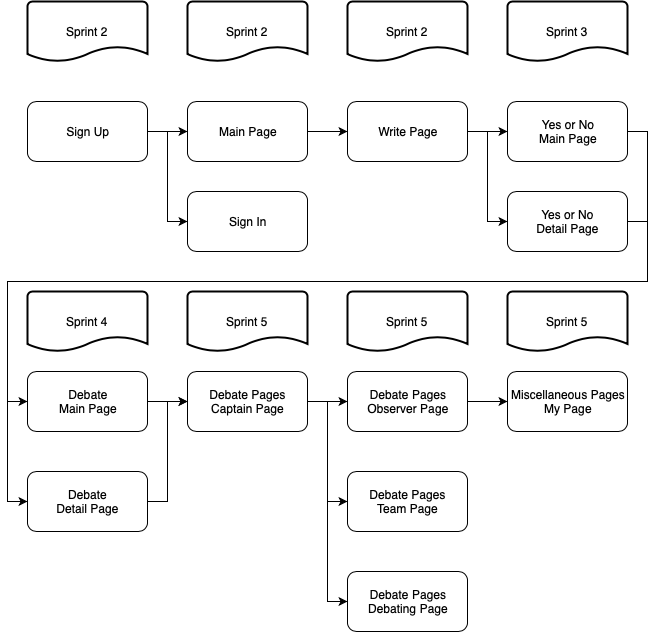

The diagram above was exported from draw.io. Its source (the exported page's mxGraphModel, read from the mxfile embedded in the PNG):
<mxGraphModel dx="437" dy="814" grid="1" gridSize="10" guides="1" tooltips="1" connect="1" arrows="1" fold="1" page="1" pageScale="1" pageWidth="1654" pageHeight="1169" math="0" shadow="0">
  <root>
    <mxCell id="0" />
    <mxCell id="1" parent="0" />
    <mxCell id="4Q90sDlE2R8S-KbK4JPD-7" style="edgeStyle=orthogonalEdgeStyle;rounded=0;orthogonalLoop=1;jettySize=auto;html=1;exitX=1;exitY=0.5;exitDx=0;exitDy=0;entryX=0;entryY=0.5;entryDx=0;entryDy=0;align=center;" parent="1" source="4Q90sDlE2R8S-KbK4JPD-1" target="4Q90sDlE2R8S-KbK4JPD-6" edge="1">
      <mxGeometry relative="1" as="geometry" />
    </mxCell>
    <mxCell id="4Q90sDlE2R8S-KbK4JPD-24" style="edgeStyle=orthogonalEdgeStyle;rounded=0;orthogonalLoop=1;jettySize=auto;html=1;exitX=1;exitY=0.5;exitDx=0;exitDy=0;entryX=0;entryY=0.5;entryDx=0;entryDy=0;align=center;" parent="1" source="4Q90sDlE2R8S-KbK4JPD-1" target="4Q90sDlE2R8S-KbK4JPD-21" edge="1">
      <mxGeometry relative="1" as="geometry" />
    </mxCell>
    <mxCell id="4Q90sDlE2R8S-KbK4JPD-1" value="Sign Up" style="rounded=1;whiteSpace=wrap;html=1;align=center;" parent="1" vertex="1">
      <mxGeometry x="200" y="230" width="120" height="60" as="geometry" />
    </mxCell>
    <mxCell id="4Q90sDlE2R8S-KbK4JPD-11" style="edgeStyle=orthogonalEdgeStyle;rounded=0;orthogonalLoop=1;jettySize=auto;html=1;exitX=1;exitY=0.5;exitDx=0;exitDy=0;entryX=0;entryY=0.5;entryDx=0;entryDy=0;align=center;" parent="1" source="4Q90sDlE2R8S-KbK4JPD-6" target="4Q90sDlE2R8S-KbK4JPD-9" edge="1">
      <mxGeometry relative="1" as="geometry" />
    </mxCell>
    <mxCell id="4Q90sDlE2R8S-KbK4JPD-6" value="Main Page" style="rounded=1;whiteSpace=wrap;html=1;align=center;" parent="1" vertex="1">
      <mxGeometry x="360" y="230" width="120" height="60" as="geometry" />
    </mxCell>
    <mxCell id="4Q90sDlE2R8S-KbK4JPD-8" style="edgeStyle=orthogonalEdgeStyle;rounded=0;orthogonalLoop=1;jettySize=auto;html=1;exitX=1;exitY=0.5;exitDx=0;exitDy=0;entryX=0;entryY=0.5;entryDx=0;entryDy=0;align=center;" parent="1" source="4Q90sDlE2R8S-KbK4JPD-9" target="4Q90sDlE2R8S-KbK4JPD-10" edge="1">
      <mxGeometry relative="1" as="geometry" />
    </mxCell>
    <mxCell id="4Q90sDlE2R8S-KbK4JPD-48" style="edgeStyle=orthogonalEdgeStyle;rounded=0;orthogonalLoop=1;jettySize=auto;html=1;exitX=1;exitY=0.5;exitDx=0;exitDy=0;entryX=0;entryY=0.5;entryDx=0;entryDy=0;align=center;" parent="1" source="4Q90sDlE2R8S-KbK4JPD-9" target="4Q90sDlE2R8S-KbK4JPD-47" edge="1">
      <mxGeometry relative="1" as="geometry" />
    </mxCell>
    <mxCell id="4Q90sDlE2R8S-KbK4JPD-9" value="Write Page" style="rounded=1;whiteSpace=wrap;html=1;align=center;" parent="1" vertex="1">
      <mxGeometry x="520" y="230" width="120" height="60" as="geometry" />
    </mxCell>
    <mxCell id="4Q90sDlE2R8S-KbK4JPD-26" style="edgeStyle=orthogonalEdgeStyle;rounded=0;orthogonalLoop=1;jettySize=auto;html=1;exitX=1;exitY=0.5;exitDx=0;exitDy=0;entryX=0;entryY=0.5;entryDx=0;entryDy=0;align=center;" parent="1" source="4Q90sDlE2R8S-KbK4JPD-10" target="4Q90sDlE2R8S-KbK4JPD-50" edge="1">
      <mxGeometry relative="1" as="geometry">
        <Array as="points">
          <mxPoint x="820" y="260" />
          <mxPoint x="820" y="410" />
          <mxPoint x="180" y="410" />
          <mxPoint x="180" y="630" />
        </Array>
      </mxGeometry>
    </mxCell>
    <mxCell id="4Q90sDlE2R8S-KbK4JPD-10" value="Yes or No&lt;br&gt;Main Page&lt;br&gt;" style="rounded=1;whiteSpace=wrap;html=1;align=center;" parent="1" vertex="1">
      <mxGeometry x="680" y="230" width="120" height="60" as="geometry" />
    </mxCell>
    <mxCell id="4Q90sDlE2R8S-KbK4JPD-13" value="&lt;div style=&quot;text-align: center&quot;&gt;Sprint 2&lt;/div&gt;" style="strokeWidth=2;html=1;shape=mxgraph.flowchart.document2;whiteSpace=wrap;size=0.25;align=center;" parent="1" vertex="1">
      <mxGeometry x="200" y="130" width="120" height="60" as="geometry" />
    </mxCell>
    <mxCell id="4Q90sDlE2R8S-KbK4JPD-21" value="Sign In" style="rounded=1;whiteSpace=wrap;html=1;align=center;" parent="1" vertex="1">
      <mxGeometry x="360" y="320" width="120" height="60" as="geometry" />
    </mxCell>
    <mxCell id="4Q90sDlE2R8S-KbK4JPD-37" style="edgeStyle=orthogonalEdgeStyle;rounded=0;orthogonalLoop=1;jettySize=auto;html=1;exitX=1;exitY=0.5;exitDx=0;exitDy=0;entryX=0;entryY=0.5;entryDx=0;entryDy=0;align=center;" parent="1" source="4Q90sDlE2R8S-KbK4JPD-25" target="4Q90sDlE2R8S-KbK4JPD-28" edge="1">
      <mxGeometry relative="1" as="geometry" />
    </mxCell>
    <mxCell id="4Q90sDlE2R8S-KbK4JPD-38" style="edgeStyle=orthogonalEdgeStyle;rounded=0;orthogonalLoop=1;jettySize=auto;html=1;exitX=1;exitY=0.5;exitDx=0;exitDy=0;entryX=0;entryY=0.5;entryDx=0;entryDy=0;align=center;" parent="1" source="4Q90sDlE2R8S-KbK4JPD-25" target="4Q90sDlE2R8S-KbK4JPD-34" edge="1">
      <mxGeometry relative="1" as="geometry" />
    </mxCell>
    <mxCell id="4Q90sDlE2R8S-KbK4JPD-39" style="edgeStyle=orthogonalEdgeStyle;rounded=0;orthogonalLoop=1;jettySize=auto;html=1;exitX=1;exitY=0.5;exitDx=0;exitDy=0;entryX=0;entryY=0.5;entryDx=0;entryDy=0;align=center;" parent="1" source="4Q90sDlE2R8S-KbK4JPD-25" target="4Q90sDlE2R8S-KbK4JPD-35" edge="1">
      <mxGeometry relative="1" as="geometry">
        <Array as="points">
          <mxPoint x="500" y="530" />
          <mxPoint x="500" y="630" />
        </Array>
      </mxGeometry>
    </mxCell>
    <mxCell id="4Q90sDlE2R8S-KbK4JPD-40" style="edgeStyle=orthogonalEdgeStyle;rounded=0;orthogonalLoop=1;jettySize=auto;html=1;exitX=1;exitY=0.5;exitDx=0;exitDy=0;entryX=0;entryY=0.5;entryDx=0;entryDy=0;align=center;" parent="1" source="4Q90sDlE2R8S-KbK4JPD-25" target="4Q90sDlE2R8S-KbK4JPD-36" edge="1">
      <mxGeometry relative="1" as="geometry">
        <Array as="points">
          <mxPoint x="500" y="530" />
          <mxPoint x="500" y="730" />
        </Array>
      </mxGeometry>
    </mxCell>
    <mxCell id="4Q90sDlE2R8S-KbK4JPD-41" style="edgeStyle=orthogonalEdgeStyle;rounded=0;orthogonalLoop=1;jettySize=auto;html=1;exitX=1;exitY=0.5;exitDx=0;exitDy=0;entryX=0;entryY=0.5;entryDx=0;entryDy=0;align=center;" parent="1" source="4Q90sDlE2R8S-KbK4JPD-25" target="4Q90sDlE2R8S-KbK4JPD-29" edge="1">
      <mxGeometry relative="1" as="geometry" />
    </mxCell>
    <mxCell id="4Q90sDlE2R8S-KbK4JPD-25" value="Debate&lt;br&gt;Main Page&lt;br&gt;" style="rounded=1;whiteSpace=wrap;html=1;align=center;" parent="1" vertex="1">
      <mxGeometry x="200" y="500" width="120" height="60" as="geometry" />
    </mxCell>
    <mxCell id="4Q90sDlE2R8S-KbK4JPD-27" value="&lt;div style=&quot;text-align: center&quot;&gt;Sprint 4&lt;/div&gt;" style="strokeWidth=2;html=1;shape=mxgraph.flowchart.document2;whiteSpace=wrap;size=0.25;align=center;" parent="1" vertex="1">
      <mxGeometry x="200" y="420" width="120" height="60" as="geometry" />
    </mxCell>
    <mxCell id="4Q90sDlE2R8S-KbK4JPD-28" value="Debate Pages&lt;br&gt;Captain Page&lt;br&gt;" style="rounded=1;whiteSpace=wrap;html=1;align=center;" parent="1" vertex="1">
      <mxGeometry x="360" y="500" width="120" height="60" as="geometry" />
    </mxCell>
    <mxCell id="4Q90sDlE2R8S-KbK4JPD-29" value="Miscellaneous Pages&lt;br&gt;My Page&lt;br&gt;" style="rounded=1;whiteSpace=wrap;html=1;align=center;" parent="1" vertex="1">
      <mxGeometry x="680" y="500" width="120" height="60" as="geometry" />
    </mxCell>
    <mxCell id="4Q90sDlE2R8S-KbK4JPD-30" value="&lt;div style=&quot;text-align: center&quot;&gt;Sprint 2&lt;/div&gt;" style="strokeWidth=2;html=1;shape=mxgraph.flowchart.document2;whiteSpace=wrap;size=0.25;align=center;" parent="1" vertex="1">
      <mxGeometry x="360" y="130" width="120" height="60" as="geometry" />
    </mxCell>
    <mxCell id="4Q90sDlE2R8S-KbK4JPD-31" value="&lt;div style=&quot;text-align: center&quot;&gt;Sprint 2&lt;/div&gt;" style="strokeWidth=2;html=1;shape=mxgraph.flowchart.document2;whiteSpace=wrap;size=0.25;align=center;" parent="1" vertex="1">
      <mxGeometry x="520" y="130" width="120" height="60" as="geometry" />
    </mxCell>
    <mxCell id="4Q90sDlE2R8S-KbK4JPD-32" value="&lt;div style=&quot;text-align: center&quot;&gt;Sprint 3&lt;/div&gt;" style="strokeWidth=2;html=1;shape=mxgraph.flowchart.document2;whiteSpace=wrap;size=0.25;align=center;" parent="1" vertex="1">
      <mxGeometry x="680" y="130" width="120" height="60" as="geometry" />
    </mxCell>
    <mxCell id="4Q90sDlE2R8S-KbK4JPD-34" value="Debate Pages&lt;br&gt;Observer Page&lt;br&gt;" style="rounded=1;whiteSpace=wrap;html=1;align=center;" parent="1" vertex="1">
      <mxGeometry x="520" y="500" width="120" height="60" as="geometry" />
    </mxCell>
    <mxCell id="4Q90sDlE2R8S-KbK4JPD-35" value="Debate Pages&lt;br&gt;Team Page&lt;br&gt;" style="rounded=1;whiteSpace=wrap;html=1;align=center;" parent="1" vertex="1">
      <mxGeometry x="520" y="600" width="120" height="60" as="geometry" />
    </mxCell>
    <mxCell id="4Q90sDlE2R8S-KbK4JPD-36" value="Debate Pages&lt;br&gt;Debating Page&lt;br&gt;" style="rounded=1;whiteSpace=wrap;html=1;align=center;" parent="1" vertex="1">
      <mxGeometry x="520" y="700" width="120" height="60" as="geometry" />
    </mxCell>
    <mxCell id="4Q90sDlE2R8S-KbK4JPD-42" value="&lt;div style=&quot;text-align: center&quot;&gt;Sprint 5&lt;/div&gt;" style="strokeWidth=2;html=1;shape=mxgraph.flowchart.document2;whiteSpace=wrap;size=0.25;align=center;" parent="1" vertex="1">
      <mxGeometry x="360" y="420" width="120" height="60" as="geometry" />
    </mxCell>
    <mxCell id="4Q90sDlE2R8S-KbK4JPD-43" value="&lt;div style=&quot;text-align: center&quot;&gt;Sprint 5&lt;/div&gt;" style="strokeWidth=2;html=1;shape=mxgraph.flowchart.document2;whiteSpace=wrap;size=0.25;align=center;" parent="1" vertex="1">
      <mxGeometry x="520" y="420" width="120" height="60" as="geometry" />
    </mxCell>
    <mxCell id="4Q90sDlE2R8S-KbK4JPD-44" value="&lt;div style=&quot;text-align: center&quot;&gt;Sprint 5&lt;/div&gt;" style="strokeWidth=2;html=1;shape=mxgraph.flowchart.document2;whiteSpace=wrap;size=0.25;align=center;" parent="1" vertex="1">
      <mxGeometry x="680" y="420" width="120" height="60" as="geometry" />
    </mxCell>
    <mxCell id="4Q90sDlE2R8S-KbK4JPD-49" style="edgeStyle=orthogonalEdgeStyle;rounded=0;orthogonalLoop=1;jettySize=auto;html=1;exitX=1;exitY=0.5;exitDx=0;exitDy=0;align=center;entryX=0;entryY=0.5;entryDx=0;entryDy=0;" parent="1" source="4Q90sDlE2R8S-KbK4JPD-47" target="4Q90sDlE2R8S-KbK4JPD-25" edge="1">
      <mxGeometry relative="1" as="geometry">
        <Array as="points">
          <mxPoint x="820" y="350" />
          <mxPoint x="820" y="410" />
          <mxPoint x="180" y="410" />
          <mxPoint x="180" y="530" />
        </Array>
      </mxGeometry>
    </mxCell>
    <mxCell id="4Q90sDlE2R8S-KbK4JPD-47" value="Yes or No&lt;br&gt;Detail Page&lt;br&gt;" style="rounded=1;whiteSpace=wrap;html=1;align=center;" parent="1" vertex="1">
      <mxGeometry x="680" y="320" width="120" height="60" as="geometry" />
    </mxCell>
    <mxCell id="4Q90sDlE2R8S-KbK4JPD-51" style="edgeStyle=orthogonalEdgeStyle;rounded=0;orthogonalLoop=1;jettySize=auto;html=1;exitX=1;exitY=0.5;exitDx=0;exitDy=0;entryX=0;entryY=0.5;entryDx=0;entryDy=0;align=center;" parent="1" source="4Q90sDlE2R8S-KbK4JPD-50" target="4Q90sDlE2R8S-KbK4JPD-28" edge="1">
      <mxGeometry relative="1" as="geometry" />
    </mxCell>
    <mxCell id="4Q90sDlE2R8S-KbK4JPD-50" value="Debate&lt;br&gt;Detail Page&lt;br&gt;" style="rounded=1;whiteSpace=wrap;html=1;align=center;" parent="1" vertex="1">
      <mxGeometry x="200" y="600" width="120" height="60" as="geometry" />
    </mxCell>
  </root>
</mxGraphModel>